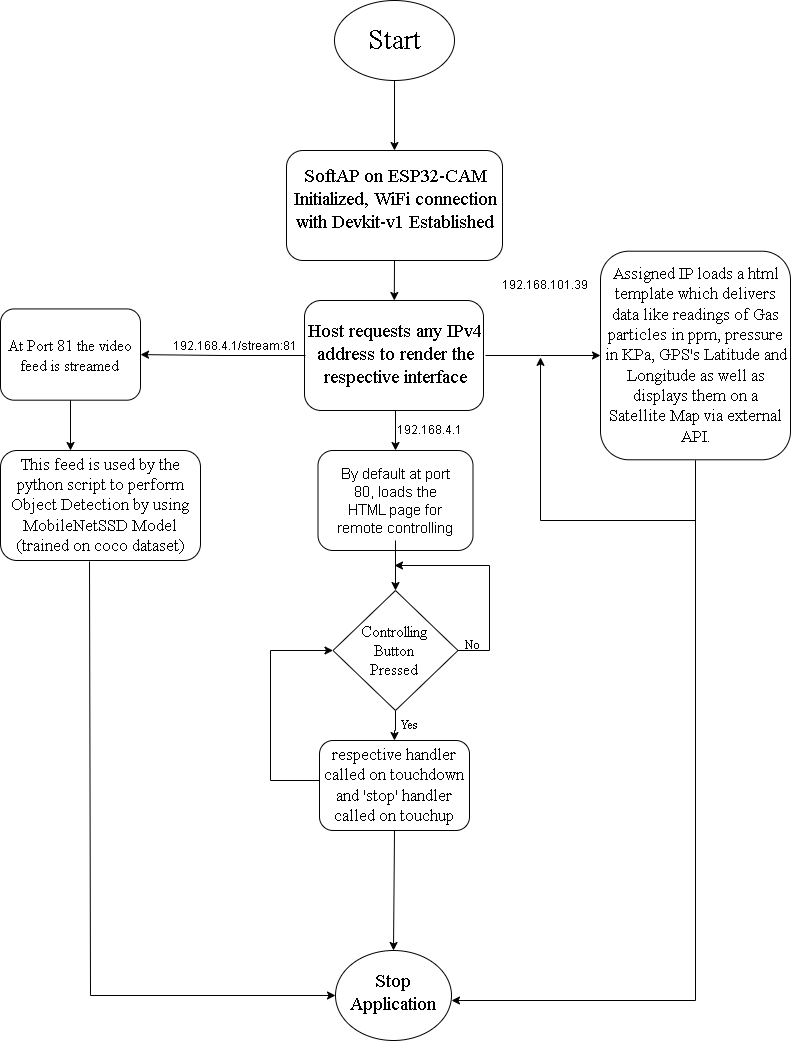

The diagram above was exported from draw.io. Its source (the exported page's mxGraphModel, read from the mxfile embedded in the PNG):
<mxGraphModel dx="1434" dy="758" grid="1" gridSize="10" guides="1" tooltips="1" connect="1" arrows="1" fold="1" page="1" pageScale="1" pageWidth="827" pageHeight="1169" math="0" shadow="0">
  <root>
    <mxCell id="0" />
    <mxCell id="1" parent="0" />
    <mxCell id="ueVrp0kFKajfG8basf9K-1" value="" style="ellipse;whiteSpace=wrap;html=1;" parent="1" vertex="1">
      <mxGeometry x="354" y="20" width="120" height="80" as="geometry" />
    </mxCell>
    <mxCell id="y-YzbMcAzEK1Jza_RcwF-1" value="&lt;font style=&quot;font-size: 29px;&quot; face=&quot;Times New Roman&quot;&gt;Start&lt;/font&gt;" style="text;html=1;strokeColor=none;fillColor=none;align=center;verticalAlign=middle;whiteSpace=wrap;rounded=0;" vertex="1" parent="1">
      <mxGeometry x="384" y="45" width="60" height="30" as="geometry" />
    </mxCell>
    <mxCell id="y-YzbMcAzEK1Jza_RcwF-2" value="" style="endArrow=classic;html=1;rounded=0;exitX=0.5;exitY=1;exitDx=0;exitDy=0;entryX=0.5;entryY=0;entryDx=0;entryDy=0;" edge="1" parent="1" source="ueVrp0kFKajfG8basf9K-1" target="y-YzbMcAzEK1Jza_RcwF-3">
      <mxGeometry width="50" height="50" relative="1" as="geometry">
        <mxPoint x="390" y="230" as="sourcePoint" />
        <mxPoint x="400" y="170" as="targetPoint" />
      </mxGeometry>
    </mxCell>
    <mxCell id="y-YzbMcAzEK1Jza_RcwF-3" value="" style="rounded=1;whiteSpace=wrap;html=1;" vertex="1" parent="1">
      <mxGeometry x="306" y="170" width="216" height="110" as="geometry" />
    </mxCell>
    <mxCell id="y-YzbMcAzEK1Jza_RcwF-4" value="&lt;font style=&quot;font-size: 19px;&quot; face=&quot;Times New Roman&quot;&gt;SoftAP on ESP32-CAM Initialized, WiFi connection with Devkit-v1 Established&lt;/font&gt;" style="text;html=1;strokeColor=none;fillColor=none;align=center;verticalAlign=middle;whiteSpace=wrap;rounded=0;" vertex="1" parent="1">
      <mxGeometry x="310" y="170" width="210" height="100" as="geometry" />
    </mxCell>
    <mxCell id="y-YzbMcAzEK1Jza_RcwF-5" value="" style="endArrow=classic;html=1;rounded=0;exitX=0.5;exitY=1;exitDx=0;exitDy=0;" edge="1" parent="1" source="y-YzbMcAzEK1Jza_RcwF-3" target="y-YzbMcAzEK1Jza_RcwF-6">
      <mxGeometry width="50" height="50" relative="1" as="geometry">
        <mxPoint x="330" y="570" as="sourcePoint" />
        <mxPoint x="414" y="320" as="targetPoint" />
      </mxGeometry>
    </mxCell>
    <mxCell id="y-YzbMcAzEK1Jza_RcwF-6" value="" style="rounded=1;whiteSpace=wrap;html=1;" vertex="1" parent="1">
      <mxGeometry x="324" y="320" width="179" height="110" as="geometry" />
    </mxCell>
    <mxCell id="y-YzbMcAzEK1Jza_RcwF-10" value="" style="edgeStyle=orthogonalEdgeStyle;rounded=0;orthogonalLoop=1;jettySize=auto;html=1;" edge="1" parent="1" source="y-YzbMcAzEK1Jza_RcwF-7" target="y-YzbMcAzEK1Jza_RcwF-9">
      <mxGeometry relative="1" as="geometry">
        <Array as="points">
          <mxPoint x="560" y="375" />
          <mxPoint x="560" y="375" />
        </Array>
      </mxGeometry>
    </mxCell>
    <mxCell id="y-YzbMcAzEK1Jza_RcwF-12" value="" style="edgeStyle=orthogonalEdgeStyle;rounded=0;orthogonalLoop=1;jettySize=auto;html=1;" edge="1" parent="1" source="y-YzbMcAzEK1Jza_RcwF-7" target="y-YzbMcAzEK1Jza_RcwF-11">
      <mxGeometry relative="1" as="geometry" />
    </mxCell>
    <mxCell id="y-YzbMcAzEK1Jza_RcwF-14" value="" style="edgeStyle=orthogonalEdgeStyle;rounded=0;orthogonalLoop=1;jettySize=auto;html=1;" edge="1" parent="1" source="y-YzbMcAzEK1Jza_RcwF-7" target="y-YzbMcAzEK1Jza_RcwF-13">
      <mxGeometry relative="1" as="geometry" />
    </mxCell>
    <mxCell id="y-YzbMcAzEK1Jza_RcwF-7" value="&lt;font style=&quot;font-size: 19px;&quot; face=&quot;Times New Roman&quot;&gt;Host requests any IPv4 address to render the respective interface&lt;/font&gt;" style="text;html=1;strokeColor=none;fillColor=none;align=center;verticalAlign=middle;whiteSpace=wrap;rounded=0;" vertex="1" parent="1">
      <mxGeometry x="325" y="320" width="180" height="110" as="geometry" />
    </mxCell>
    <mxCell id="y-YzbMcAzEK1Jza_RcwF-9" value="" style="rounded=1;whiteSpace=wrap;html=1;" vertex="1" parent="1">
      <mxGeometry x="620" y="270.70000000000005" width="190" height="208.59" as="geometry" />
    </mxCell>
    <mxCell id="y-YzbMcAzEK1Jza_RcwF-11" value="" style="rounded=1;whiteSpace=wrap;html=1;" vertex="1" parent="1">
      <mxGeometry x="20" y="328.43" width="140" height="91.25" as="geometry" />
    </mxCell>
    <mxCell id="y-YzbMcAzEK1Jza_RcwF-13" value="" style="rounded=1;whiteSpace=wrap;html=1;" vertex="1" parent="1">
      <mxGeometry x="337.5" y="470" width="155" height="100" as="geometry" />
    </mxCell>
    <mxCell id="y-YzbMcAzEK1Jza_RcwF-15" value="192.168.4.1/stream:81" style="text;html=1;strokeColor=none;fillColor=none;align=center;verticalAlign=middle;whiteSpace=wrap;rounded=0;" vertex="1" parent="1">
      <mxGeometry x="200" y="355.63" width="110" height="21.25" as="geometry" />
    </mxCell>
    <mxCell id="y-YzbMcAzEK1Jza_RcwF-16" value="192.168.4.1" style="text;html=1;strokeColor=none;fillColor=none;align=center;verticalAlign=middle;whiteSpace=wrap;rounded=0;" vertex="1" parent="1">
      <mxGeometry x="414" y="440" width="70" height="20" as="geometry" />
    </mxCell>
    <mxCell id="y-YzbMcAzEK1Jza_RcwF-17" value="192.168.101.39" style="text;html=1;strokeColor=none;fillColor=none;align=center;verticalAlign=middle;whiteSpace=wrap;rounded=0;" vertex="1" parent="1">
      <mxGeometry x="520" y="300" width="90" height="10" as="geometry" />
    </mxCell>
    <mxCell id="y-YzbMcAzEK1Jza_RcwF-47" style="edgeStyle=orthogonalEdgeStyle;rounded=0;orthogonalLoop=1;jettySize=auto;html=1;exitX=0.5;exitY=1;exitDx=0;exitDy=0;" edge="1" parent="1" source="y-YzbMcAzEK1Jza_RcwF-19">
      <mxGeometry relative="1" as="geometry">
        <mxPoint x="715" y="475" as="targetPoint" />
      </mxGeometry>
    </mxCell>
    <mxCell id="y-YzbMcAzEK1Jza_RcwF-19" value="&lt;div style=&quot;&quot;&gt;&lt;span style=&quot;background-color: initial;&quot;&gt;&lt;font style=&quot;font-size: 17px;&quot;&gt;Assigned IP loads a html template which delivers data like readings of Gas particles in ppm, pressure in KPa, GPS's Latitude and Longitude as well as displays them on a Satellite Map via external API.&lt;/font&gt;&lt;/span&gt;&lt;/div&gt;" style="text;html=1;strokeColor=none;fillColor=none;align=center;verticalAlign=middle;whiteSpace=wrap;rounded=0;fontFamily=Times New Roman;" vertex="1" parent="1">
      <mxGeometry x="622.5" y="275" width="185" height="200" as="geometry" />
    </mxCell>
    <mxCell id="y-YzbMcAzEK1Jza_RcwF-20" value="&lt;font style=&quot;font-size: 16px;&quot; face=&quot;Times New Roman&quot;&gt;At Port 81 the video feed is streamed&lt;/font&gt;" style="text;html=1;strokeColor=none;fillColor=none;align=center;verticalAlign=middle;whiteSpace=wrap;rounded=0;" vertex="1" parent="1">
      <mxGeometry x="20" y="330.3" width="140" height="89.38" as="geometry" />
    </mxCell>
    <mxCell id="y-YzbMcAzEK1Jza_RcwF-21" value="" style="rounded=1;whiteSpace=wrap;html=1;" vertex="1" parent="1">
      <mxGeometry x="20" y="470" width="200" height="110" as="geometry" />
    </mxCell>
    <mxCell id="y-YzbMcAzEK1Jza_RcwF-23" value="&lt;font style=&quot;font-size: 17px;&quot; face=&quot;Times New Roman&quot;&gt;This feed is used by the python script to perform Object Detection by using MobileNetSSD Model (trained on coco dataset)&lt;/font&gt;" style="text;html=1;strokeColor=none;fillColor=none;align=center;verticalAlign=middle;whiteSpace=wrap;rounded=0;" vertex="1" parent="1">
      <mxGeometry x="30" y="475" width="180" height="100" as="geometry" />
    </mxCell>
    <mxCell id="y-YzbMcAzEK1Jza_RcwF-25" value="" style="endArrow=classic;html=1;rounded=0;exitX=0.5;exitY=1;exitDx=0;exitDy=0;" edge="1" parent="1" source="y-YzbMcAzEK1Jza_RcwF-20">
      <mxGeometry width="50" height="50" relative="1" as="geometry">
        <mxPoint x="330" y="620" as="sourcePoint" />
        <mxPoint x="90" y="470" as="targetPoint" />
      </mxGeometry>
    </mxCell>
    <mxCell id="y-YzbMcAzEK1Jza_RcwF-34" value="" style="edgeStyle=orthogonalEdgeStyle;rounded=0;orthogonalLoop=1;jettySize=auto;html=1;" edge="1" parent="1" source="y-YzbMcAzEK1Jza_RcwF-29" target="y-YzbMcAzEK1Jza_RcwF-33">
      <mxGeometry relative="1" as="geometry" />
    </mxCell>
    <mxCell id="y-YzbMcAzEK1Jza_RcwF-29" value="&lt;font style=&quot;font-size: 15px;&quot;&gt;By default at port 80, loads the HTML page for remote controlling&lt;/font&gt;" style="text;html=1;strokeColor=none;fillColor=none;align=center;verticalAlign=middle;whiteSpace=wrap;rounded=0;" vertex="1" parent="1">
      <mxGeometry x="355" y="480" width="120" height="80" as="geometry" />
    </mxCell>
    <mxCell id="y-YzbMcAzEK1Jza_RcwF-40" value="" style="edgeStyle=orthogonalEdgeStyle;rounded=0;orthogonalLoop=1;jettySize=auto;html=1;" edge="1" parent="1" source="y-YzbMcAzEK1Jza_RcwF-33" target="y-YzbMcAzEK1Jza_RcwF-39">
      <mxGeometry relative="1" as="geometry" />
    </mxCell>
    <mxCell id="y-YzbMcAzEK1Jza_RcwF-33" value="" style="rhombus;whiteSpace=wrap;html=1;" vertex="1" parent="1">
      <mxGeometry x="352.5" y="610" width="125" height="120" as="geometry" />
    </mxCell>
    <mxCell id="y-YzbMcAzEK1Jza_RcwF-35" value="Controlling Button Pressed" style="text;html=1;strokeColor=none;fillColor=none;align=center;verticalAlign=middle;whiteSpace=wrap;rounded=0;fontFamily=Times New Roman;fontSize=16;" vertex="1" parent="1">
      <mxGeometry x="369" y="640" width="90" height="60" as="geometry" />
    </mxCell>
    <mxCell id="y-YzbMcAzEK1Jza_RcwF-37" value="" style="endArrow=classic;html=1;rounded=0;exitX=1;exitY=0.5;exitDx=0;exitDy=0;" edge="1" parent="1" source="y-YzbMcAzEK1Jza_RcwF-33">
      <mxGeometry width="50" height="50" relative="1" as="geometry">
        <mxPoint x="476.5" y="665" as="sourcePoint" />
        <mxPoint x="414" y="585" as="targetPoint" />
        <Array as="points">
          <mxPoint x="509" y="670" />
          <mxPoint x="509" y="585" />
        </Array>
      </mxGeometry>
    </mxCell>
    <mxCell id="y-YzbMcAzEK1Jza_RcwF-38" value="&lt;font face=&quot;Times New Roman&quot;&gt;No&lt;/font&gt;" style="text;html=1;strokeColor=none;fillColor=none;align=center;verticalAlign=middle;whiteSpace=wrap;rounded=0;" vertex="1" parent="1">
      <mxGeometry x="462" y="650" width="60" height="30" as="geometry" />
    </mxCell>
    <mxCell id="y-YzbMcAzEK1Jza_RcwF-39" value="" style="rounded=1;whiteSpace=wrap;html=1;" vertex="1" parent="1">
      <mxGeometry x="339" y="760" width="150" height="90" as="geometry" />
    </mxCell>
    <mxCell id="y-YzbMcAzEK1Jza_RcwF-44" style="edgeStyle=orthogonalEdgeStyle;rounded=0;orthogonalLoop=1;jettySize=auto;html=1;entryX=0;entryY=0.5;entryDx=0;entryDy=0;" edge="1" parent="1" source="y-YzbMcAzEK1Jza_RcwF-41" target="y-YzbMcAzEK1Jza_RcwF-33">
      <mxGeometry relative="1" as="geometry">
        <Array as="points">
          <mxPoint x="290" y="800" />
          <mxPoint x="290" y="670" />
        </Array>
      </mxGeometry>
    </mxCell>
    <mxCell id="y-YzbMcAzEK1Jza_RcwF-41" value="&lt;font face=&quot;Times New Roman&quot; style=&quot;font-size: 17px;&quot;&gt;respective handler called on touchdown and 'stop' handler called on touchup&lt;/font&gt;" style="text;html=1;strokeColor=none;fillColor=none;align=center;verticalAlign=middle;whiteSpace=wrap;rounded=0;" vertex="1" parent="1">
      <mxGeometry x="339" y="760" width="150" height="90" as="geometry" />
    </mxCell>
    <mxCell id="y-YzbMcAzEK1Jza_RcwF-43" value="&lt;font face=&quot;Times New Roman&quot;&gt;Yes&lt;/font&gt;" style="text;html=1;strokeColor=none;fillColor=none;align=center;verticalAlign=middle;whiteSpace=wrap;rounded=0;" vertex="1" parent="1">
      <mxGeometry x="399" y="730" width="60" height="30" as="geometry" />
    </mxCell>
    <mxCell id="y-YzbMcAzEK1Jza_RcwF-45" value="" style="endArrow=classic;html=1;rounded=0;" edge="1" parent="1">
      <mxGeometry width="50" height="50" relative="1" as="geometry">
        <mxPoint x="715" y="480" as="sourcePoint" />
        <mxPoint x="560" y="376.88" as="targetPoint" />
        <Array as="points">
          <mxPoint x="715" y="540" />
          <mxPoint x="560" y="540" />
        </Array>
      </mxGeometry>
    </mxCell>
    <mxCell id="y-YzbMcAzEK1Jza_RcwF-50" value="" style="ellipse;whiteSpace=wrap;html=1;" vertex="1" parent="1">
      <mxGeometry x="355" y="970" width="116" height="90" as="geometry" />
    </mxCell>
    <mxCell id="y-YzbMcAzEK1Jza_RcwF-52" value="&lt;font style=&quot;font-size: 19px;&quot; face=&quot;Times New Roman&quot;&gt;Stop Application&lt;/font&gt;" style="text;html=1;strokeColor=none;fillColor=none;align=center;verticalAlign=middle;whiteSpace=wrap;rounded=0;" vertex="1" parent="1">
      <mxGeometry x="369" y="980" width="88" height="65" as="geometry" />
    </mxCell>
    <mxCell id="y-YzbMcAzEK1Jza_RcwF-54" value="" style="endArrow=classic;html=1;rounded=0;entryX=0;entryY=0.5;entryDx=0;entryDy=0;exitX=0.445;exitY=1.009;exitDx=0;exitDy=0;exitPerimeter=0;" edge="1" parent="1" source="y-YzbMcAzEK1Jza_RcwF-21" target="y-YzbMcAzEK1Jza_RcwF-50">
      <mxGeometry width="50" height="50" relative="1" as="geometry">
        <mxPoint x="90" y="1050" as="sourcePoint" />
        <mxPoint x="280" y="910" as="targetPoint" />
        <Array as="points">
          <mxPoint x="110" y="1015" />
        </Array>
      </mxGeometry>
    </mxCell>
    <mxCell id="y-YzbMcAzEK1Jza_RcwF-56" value="" style="endArrow=classic;html=1;rounded=0;entryX=0.5;entryY=0;entryDx=0;entryDy=0;exitX=0.5;exitY=1;exitDx=0;exitDy=0;" edge="1" parent="1" source="y-YzbMcAzEK1Jza_RcwF-41" target="y-YzbMcAzEK1Jza_RcwF-50">
      <mxGeometry width="50" height="50" relative="1" as="geometry">
        <mxPoint x="287.5" y="940" as="sourcePoint" />
        <mxPoint x="337.5" y="890" as="targetPoint" />
      </mxGeometry>
    </mxCell>
    <mxCell id="y-YzbMcAzEK1Jza_RcwF-57" value="" style="endArrow=classic;html=1;rounded=0;entryX=1;entryY=0.5;entryDx=0;entryDy=0;exitX=0.5;exitY=1;exitDx=0;exitDy=0;" edge="1" parent="1">
      <mxGeometry width="50" height="50" relative="1" as="geometry">
        <mxPoint x="715" y="480" as="sourcePoint" />
        <mxPoint x="471" y="1020" as="targetPoint" />
        <Array as="points">
          <mxPoint x="715" y="1020" />
        </Array>
      </mxGeometry>
    </mxCell>
  </root>
</mxGraphModel>